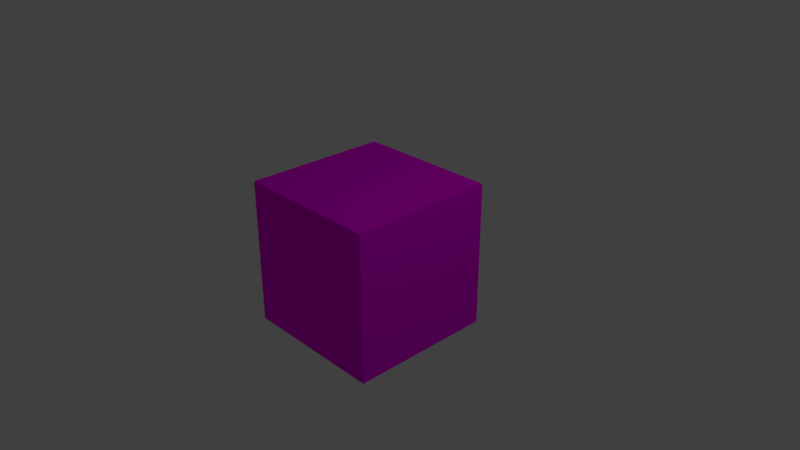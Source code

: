 # Source: laser_cube.blend  (saved by Blender 2.79.0; exported with 4.5.12 LTS)
import bpy
from mathutils import Matrix  # noqa: F401  (used for matrix-valued properties, if any)

bpy.ops.wm.read_factory_settings(use_empty=True)
scene = bpy.context.scene
scene.name = 'Scene'

# ---- collections
col_collection_1 = bpy.data.collections.new('Collection 1'); scene.collection.children.link(col_collection_1)

# ---- images (referenced by path relative to the original .blend; pixels are not part of the script)
import os
ASSET_DIR = os.environ.get("B2B_ASSET_DIR", "")  # directory of the original .blend (textures are referenced by path, not embedded)
HERE = os.path.dirname(os.path.abspath(__file__))  # packed textures are extracted next to this script under _unpacked/

def load_image(name, relpath, width, height, colorspace="sRGB"):
    """Load a texture the original file referenced (path relative to the .blend, or extracted next to this script)."""
    p = next((c for c in (os.path.join(HERE, relpath), os.path.join(ASSET_DIR, relpath)) if relpath and os.path.exists(c)), "")
    if p:
        img = bpy.data.images.load(p, check_existing=True)
        img.name = name
    else:  # same state as the original file: an image datablock whose file is absent (Cycles renders it pink)
        img = bpy.data.images.new(name, width, height)
        img.source = "FILE"
        img.filepath = "//" + (relpath or name)
    img.colorspace_settings.name = colorspace
    return img
img_laser_cube = load_image('laser_cube', 'laser_cube.png', 1024, 1024, 'sRGB')

# ---- materials (node trees are filled in below, after node groups)
mat_material = bpy.data.materials.new('Material')
mat_material.alpha_threshold = 0.0
mat_material.roughness = 0.5
mat_material.line_color = (0.0, 0.0, 0.0, 1.0)

# ---- material node trees
mat_material.use_nodes = True; mat_material.node_tree.nodes.clear()
_N = mat_material.node_tree.nodes; _L = mat_material.node_tree.links
n0 = _N.new('ShaderNodeOutputMaterial'); n0.name = 'Material Output'; n0.location = (300, 300)
n1 = _N.new('ShaderNodeBsdfDiffuse'); n1.name = 'Diffuse BSDF'; n1.location = (74, 284)
n2 = _N.new('ShaderNodeTexImage'); n2.name = 'Image Texture'; n2.location = (-181, 292)
n2.width = 140
n2.image = img_laser_cube
_L.new(n1.outputs[0], n0.inputs[0])
_L.new(n2.outputs[0], n1.inputs[0])
n0.is_active_output = True

# ---- world
world_world = bpy.data.worlds.new('World'); scene.world = world_world
world_world.color = (0.05088, 0.05088, 0.05088)
world_world.use_sun_shadow = False
world_world.sun_shadow_jitter_overblur = 0.0
world_world.cycles.sampling_method = 'MANUAL'

# ---- cameras
cam_camera = bpy.data.cameras.new('Camera')
cam_camera.clip_end = 100.0
cam_camera.lens = 35.0
cam_camera.sensor_width = 32.0
cam_camera.sensor_height = 18.0
cam_camera.ortho_scale = 7.314
cam_camera.dof.focus_distance = 0.0

# ---- lights
light_lamp = bpy.data.lights.new('Lamp', 'POINT')
light_lamp.transmission_factor = 0.0
light_lamp.cutoff_distance = 30.0
light_lamp.energy = 100.0
light_lamp.shadow_buffer_clip_start = 1.001
light_lamp.shadow_soft_size = 0.1
light_lamp.shadow_maximum_resolution = 0.006
light_lamp.use_absolute_resolution = True

# ---- meshes
me_cube = bpy.data.meshes.new('Cube')
me_cube.from_pydata([(0.0, 1.05, 0.25), (0.04877, 1.05, 0.2452), (0.09567, 1.05, 0.231), (0.1389, 1.05, 0.2079), (0.1768, 1.05, 0.1768), (0.2079, 1.05, 0.1389), (0.231, 1.05, 0.09567), (0.2452, 1.05, 0.04877), (0.25, 1.05, 2.106e-08), (0.2452, 1.05, -0.04877), (0.231, 1.05, -0.09567), (0.2079, 1.05, -0.1389), (0.1768, 1.05, -0.1768), (0.1389, 1.05, -0.2079), (0.09567, 1.05, -0.231), (0.04877, 1.05, -0.2452), (-8.146e-08, 1.05, -0.25), (-0.04877, 1.05, -0.2452), (-0.09567, 1.05, -0.231), (-0.1389, 1.05, -0.2079), (-0.1768, 1.05, -0.1768), (-0.2079, 1.05, -0.1389), (-0.231, 1.05, -0.09567), (-0.2452, 1.05, -0.04877), (-0.25, 1.05, 2.436e-07), (-0.2452, 1.05, 0.04877), (-0.231, 1.05, 0.09567), (-0.2079, 1.05, 0.1389), (-0.1768, 1.05, 0.1768), (-0.1389, 1.05, 0.2079), (-0.09567, 1.05, 0.231), (-0.04877, 1.05, 0.2452), (0.0, 1.125, 0.1699), (0.03314, 1.125, 0.1666), (0.06501, 1.125, 0.1569), (0.09438, 1.125, 0.1412), (0.1201, 1.125, 0.1201), (0.1412, 1.125, 0.09438), (0.1569, 1.125, 0.06501), (0.1666, 1.125, 0.03314), (0.1699, 1.125, 1.72e-08), (0.1666, 1.125, -0.03314), (0.1569, 1.125, -0.06501), (0.1412, 1.125, -0.09438), (0.1201, 1.125, -0.1201), (0.09438, 1.125, -0.1412), (0.06501, 1.125, -0.1569), (0.03314, 1.125, -0.1666), (-5.535e-08, 1.125, -0.1699), (-0.03314, 1.125, -0.1666), (-0.06501, 1.125, -0.1569), (-0.09438, 1.125, -0.1412), (-0.1201, 1.125, -0.1201), (-0.1412, 1.125, -0.09438), (-0.1569, 1.125, -0.06501), (-0.1666, 1.125, -0.03314), (-0.1699, 1.125, 1.684e-07), (-0.1666, 1.125, 0.03314), (-0.1569, 1.125, 0.06501), (-0.1412, 1.125, 0.09438), (-0.1201, 1.125, 0.1201), (-0.09438, 1.125, 0.1412), (-0.06501, 1.125, 0.1569), (-0.03314, 1.125, 0.1666), (0.0, 1.05, 0.1699), (0.03314, 1.05, 0.1666), (-0.03314, 1.05, 0.1666), (0.06501, 1.05, 0.1569), (0.09438, 1.05, 0.1412), (0.1201, 1.05, 0.1201), (0.1412, 1.05, 0.09438), (0.1666, 1.05, 0.03314), (0.1569, 1.05, 0.06501), (0.1699, 1.05, 1.392e-08), (0.1666, 1.05, -0.03314), (0.1569, 1.05, -0.06501), (0.1412, 1.05, -0.09438), (0.1201, 1.05, -0.1201), (0.09438, 1.05, -0.1412), (0.06501, 1.05, -0.1569), (0.03314, 1.05, -0.1666), (-0.06501, 1.05, 0.1569), (-0.09438, 1.05, 0.1412), (-0.1201, 1.05, 0.1201), (-0.1412, 1.05, 0.09438), (-0.1569, 1.05, 0.06501), (-0.1666, 1.05, 0.03314), (-5.535e-08, 1.05, -0.1699), (-0.03314, 1.05, -0.1666), (-0.06501, 1.05, -0.1569), (-0.09438, 1.05, -0.1412), (-0.1412, 1.05, -0.09438), (-0.1569, 1.05, -0.06501), (-0.1201, 1.05, -0.1201), (-0.1699, 1.05, 1.651e-07), (-0.1666, 1.05, -0.03314), (0.09808, 1.125, 0.01951), (0.1, 1.125, 1.192e-08), (0.09808, 1.125, -0.01951), (0.08315, 1.125, -0.05556), (0.09239, 1.125, -0.03827), (0.07071, 1.125, -0.07071), (0.05556, 1.125, -0.08315), (0.01951, 1.125, -0.09808), (0.03827, 1.125, -0.09239), (-3.258e-08, 1.125, -0.1), (-0.01951, 1.125, -0.09808), (-0.05556, 1.125, -0.08315), (-0.03827, 1.125, -0.09239), (-0.08315, 1.125, -0.05556), (-0.09239, 1.125, -0.03827), (-0.07071, 1.125, -0.07071), (-0.09808, 1.125, 0.01951), (-0.1, 1.125, 1.009e-07), (-0.09808, 1.125, -0.01951), (0.09239, 1.125, 0.03827), (0.08315, 1.125, 0.05556), (-0.09239, 1.125, 0.03827), (-0.08315, 1.125, 0.05556), (0.07071, 1.125, 0.07071), (-0.07071, 1.125, 0.07071), (0.05556, 1.125, 0.08315), (-0.05556, 1.125, 0.08315), (0.03827, 1.125, 0.09239), (-0.03827, 1.125, 0.09239), (0.01951, 1.125, 0.09808), (-0.01951, 1.125, 0.09808), (0.0, 1.125, 0.1), (1.0, 1.0, -1.0), (1.0, -1.0, -1.0), (-1.0, -1.0, -1.0), (-1.0, 1.0, -1.0), (1.0, 1.0, 1.0), (1.0, -1.0, 1.0), (-1.0, -1.0, 1.0), (-1.0, 1.0, 1.0), (0.1768, 1.0, -0.1768), (0.1389, 1.0, -0.2079), (0.04877, 1.0, -0.2452), (0.09567, 1.0, -0.231), (-8.146e-08, 1.0, -0.25), (-0.04877, 1.0, -0.2452), (-0.09567, 1.0, -0.231), (-0.1389, 1.0, -0.2079), (-0.1768, 1.0, -0.1768), (0.231, 1.0, -0.09567), (0.2079, 1.0, -0.1389), (-3.258e-08, 1.0, -0.1), (0.01951, 1.0, -0.09808), (-0.01951, 1.0, -0.09808), (-0.2079, 1.0, -0.1389), (-0.231, 1.0, -0.09567), (0.2452, 1.0, -0.04877), (0.05556, 1.0, -0.08315), (0.07071, 1.0, -0.07071), (0.09239, 1.0, -0.03827), (0.08315, 1.0, -0.05556), (0.03827, 1.0, -0.09239), (-0.03827, 1.0, -0.09239), (-0.07071, 1.0, -0.07071), (-0.05556, 1.0, -0.08315), (-0.08315, 1.0, -0.05556), (-0.09239, 1.0, -0.03827), (-0.2452, 1.0, -0.04877), (0.25, 1.0, 1.887e-08), (0.2476, 1.0, -0.02439), (0.09808, 1.0, -0.01951), (0.1, 1.0, 6.457e-09), (-0.09808, 1.0, -0.01951), (-0.1, 1.0, 9.547e-08), (-0.2476, 1.0, -0.02439), (-0.25, 1.0, 2.414e-07), (0.2452, 1.0, 0.04877), (0.09808, 1.0, 0.01951), (0.05556, 1.0, 0.08315), (0.08315, 1.0, 0.05556), (0.09239, 1.0, 0.03827), (0.07071, 1.0, 0.07071), (0.03827, 1.0, 0.09239), (-0.08315, 1.0, 0.05556), (-0.05556, 1.0, 0.08315), (-0.07071, 1.0, 0.07071), (-0.09239, 1.0, 0.03827), (-0.03827, 1.0, 0.09239), (-0.09808, 1.0, 0.01951), (-0.2452, 1.0, 0.04877), (0.231, 1.0, 0.09567), (0.2079, 1.0, 0.1389), (0.01951, 1.0, 0.09808), (0.0, 1.0, 0.1), (-0.01951, 1.0, 0.09808), (-0.231, 1.0, 0.09567), (-0.2079, 1.0, 0.1389), (0.1768, 1.0, 0.1768), (-0.1768, 1.0, 0.1768), (0.1389, 1.0, 0.2079), (0.09567, 1.0, 0.231), (0.04877, 1.0, 0.2452), (0.0, 1.0, 0.25), (-0.04877, 1.0, 0.2452), (-0.09567, 1.0, 0.231), (-0.1389, 1.0, 0.2079)], [], [(0, 198, 197, 1), (1, 197, 196, 2), (2, 196, 195, 3), (3, 195, 193, 4), (4, 193, 187, 5), (5, 187, 186, 6), (6, 186, 172, 7), (7, 172, 164, 8), (8, 164, 165, 152, 9), (9, 152, 145, 10), (10, 145, 146, 11), (11, 146, 136, 12), (12, 136, 137, 13), (13, 137, 139, 14), (14, 139, 138, 15), (15, 138, 140, 16), (16, 140, 141, 17), (17, 141, 142, 18), (18, 142, 143, 19), (19, 143, 144, 20), (20, 144, 150, 21), (21, 150, 151, 22), (22, 151, 163, 23), (23, 163, 170, 171, 24), (24, 171, 185, 25), (25, 185, 191, 26), (26, 191, 192, 27), (27, 192, 194, 28), (28, 194, 201, 29), (29, 201, 200, 30), (30, 200, 199, 31), (31, 199, 198, 0), (0, 1, 2, 3, 4, 5, 6, 7, 8, 73, 71, 72, 70, 69, 68, 67, 65, 64, 66, 81, 82, 83, 84, 85, 86, 94, 24, 25, 26, 27, 28, 29, 30, 31), (32, 64, 65, 33), (33, 65, 67, 34), (34, 67, 68, 35), (35, 68, 69, 36), (36, 69, 70, 37), (37, 70, 72, 38), (38, 72, 71, 39), (39, 71, 73, 40), (40, 73, 74, 41), (41, 74, 75, 42), (42, 75, 76, 43), (43, 76, 77, 44), (44, 77, 78, 45), (45, 78, 79, 46), (46, 79, 80, 47), (47, 80, 87, 48), (48, 87, 88, 49), (49, 88, 89, 50), (50, 89, 90, 51), (51, 90, 93, 52), (52, 93, 91, 53), (53, 91, 92, 54), (54, 92, 95, 55), (55, 95, 94, 56), (56, 94, 86, 57), (57, 86, 85, 58), (58, 85, 84, 59), (59, 84, 83, 60), (60, 83, 82, 61), (61, 82, 81, 62), (62, 81, 66, 63), (63, 66, 64, 32), (32, 33, 34, 35, 36, 37, 38, 39, 40, 97, 96, 115, 116, 119, 121, 123, 125, 127, 126, 124, 122, 120, 118, 117, 112, 113, 56, 57, 58, 59, 60, 61, 62, 63), (24, 94, 95, 92, 91, 93, 90, 89, 88, 87, 80, 79, 78, 77, 76, 75, 74, 73, 8, 9, 10, 11, 12, 13, 14, 15, 16, 17, 18, 19, 20, 21, 22, 23), (98, 166, 167, 97), (101, 154, 156, 99), (99, 156, 155, 100), (112, 184, 169, 113), (96, 173, 176, 115), (97, 167, 173, 96), (116, 175, 177, 119), (127, 189, 190, 126), (106, 149, 147, 105), (118, 179, 182, 117), (105, 147, 148, 103), (126, 190, 183, 124), (119, 177, 174, 121), (56, 113, 114, 110, 109, 111, 107, 108, 106, 105, 103, 104, 102, 101, 99, 100, 98, 97, 40, 41, 42, 43, 44, 45, 46, 47, 48, 49, 50, 51, 52, 53, 54, 55), (107, 160, 158, 108), (121, 174, 178, 123), (102, 153, 154, 101), (122, 180, 181, 120), (117, 182, 184, 112), (104, 157, 153, 102), (111, 159, 160, 107), (110, 162, 161, 109), (125, 188, 189, 127), (115, 176, 175, 116), (113, 169, 168, 114), (100, 155, 166, 98), (108, 158, 149, 106), (124, 183, 180, 122), (123, 178, 188, 125), (103, 148, 157, 104), (114, 168, 162, 110), (120, 181, 179, 118), (109, 161, 159, 111), (128, 129, 130, 131), (132, 135, 134, 133), (128, 132, 133, 129), (129, 133, 134, 130), (130, 134, 135, 131), (132, 128, 164, 172, 186, 187, 193, 195, 196, 197, 198, 199, 200, 201, 194, 192, 191, 185, 171, 135), (135, 171, 170, 163, 151, 150, 144, 143, 142, 141, 140, 138, 139, 137, 136, 146, 145, 152, 165, 164, 128, 131), (167, 166, 155, 156, 154, 153, 157, 148, 147, 149, 158, 160, 159, 161, 162, 168, 169, 184, 182, 179, 181, 180, 183, 190, 189, 188, 178, 174, 177, 175, 176, 173)])
_uv = me_cube.uv_layers.new(name='UVMap')
_uv.uv.foreach_set('vector', [0.8782, 0.7051, 0.8846, 0.7051, 0.8846, 0.7114, 0.8782, 0.7114, 0.8782, 0.7114, 0.8846, 0.7114, 0.8846, 0.7174, 0.8782, 0.7174, 0.8782, 0.7174, 0.8846, 0.7174, 0.8846, 0.7229, 0.8782, 0.7229, 0.8782, 0.7229, 0.8846, 0.7229, 0.8846, 0.7278, 0.8782, 0.7278, 0.5644, 0.6348, 0.5708, 0.6348, 0.5708, 0.6396, 0.5644, 0.6396, 0.5644, 0.6396, 0.5708, 0.6396, 0.5708, 0.6452, 0.5644, 0.6452, 0.5644, 0.6452, 0.5708, 0.6452, 0.5708, 0.6512, 0.5644, 0.6512, 0.5644, 0.6512, 0.5708, 0.6512, 0.5708, 0.6574, 0.5644, 0.6574, 0.5644, 0.6574, 0.5708, 0.6574, 0.5708, 0.6606, 0.5708, 0.6637, 0.5644, 0.6637, 0.5644, 0.6637, 0.5708, 0.6637, 0.5708, 0.6697, 0.5644, 0.6697, 0.5644, 0.6697, 0.5708, 0.6697, 0.5708, 0.6752, 0.5644, 0.6752, 0.5644, 0.6752, 0.5708, 0.6752, 0.5708, 0.6801, 0.5644, 0.6801, 0.5644, 0.5125, 0.5708, 0.5125, 0.5708, 0.5174, 0.5644, 0.5174, 0.5644, 0.5174, 0.5708, 0.5174, 0.5708, 0.5229, 0.5644, 0.5229, 0.5644, 0.5229, 0.5708, 0.5229, 0.5708, 0.5289, 0.5644, 0.5289, 0.5644, 0.5289, 0.5708, 0.5289, 0.5708, 0.5352, 0.5644, 0.5352, 0.5644, 0.5352, 0.5708, 0.5352, 0.5708, 0.5414, 0.5644, 0.5414, 0.5644, 0.5414, 0.5708, 0.5414, 0.5708, 0.5474, 0.5644, 0.5474, 0.5644, 0.5474, 0.5708, 0.5474, 0.5708, 0.553, 0.5644, 0.553, 0.5644, 0.553, 0.5708, 0.553, 0.5708, 0.5578, 0.5644, 0.5578, 0.4505, 0.6398, 0.4441, 0.6398, 0.4441, 0.635, 0.4505, 0.635, 0.4505, 0.635, 0.4441, 0.635, 0.4441, 0.6294, 0.4505, 0.6294, 0.4505, 0.6294, 0.4441, 0.6294, 0.4441, 0.6234, 0.4505, 0.6234, 0.4505, 0.6234, 0.4441, 0.6234, 0.4441, 0.6203, 0.4441, 0.6172, 0.4505, 0.6172, 0.4505, 0.6172, 0.4441, 0.6172, 0.4441, 0.6109, 0.4505, 0.6109, 0.4505, 0.6109, 0.4441, 0.6109, 0.4441, 0.6049, 0.4505, 0.6049, 0.4505, 0.6049, 0.4441, 0.6049, 0.4441, 0.5994, 0.4505, 0.5994, 0.4505, 0.5994, 0.4441, 0.5994, 0.4441, 0.5945, 0.4505, 0.5945, 0.8974, 0.8355, 0.891, 0.8355, 0.891, 0.8307, 0.8974, 0.8307, 0.8974, 0.8307, 0.891, 0.8307, 0.891, 0.8251, 0.8974, 0.8251, 0.8974, 0.8251, 0.891, 0.8251, 0.891, 0.8191, 0.8974, 0.8191, 0.8974, 0.8191, 0.891, 0.8191, 0.891, 0.8129, 0.8974, 0.8129, 0.6246, 0.4188, 0.6211, 0.424, 0.6166, 0.4285, 0.6114, 0.432, 0.6056, 0.4344, 0.5994, 0.4356, 0.5932, 0.4356, 0.587, 0.4344, 0.5812, 0.432, 0.586, 0.4229, 0.59, 0.4245, 0.5942, 0.4254, 0.5984, 0.4254, 0.6026, 0.4245, 0.6066, 0.4229, 0.6101, 0.4205, 0.6131, 0.4175, 0.6155, 0.414, 0.6171, 0.41, 0.618, 0.4058, 0.618, 0.4016, 0.6171, 0.3974, 0.6155, 0.3934, 0.6131, 0.3899, 0.6101, 0.3869, 0.6066, 0.3845, 0.6114, 0.3754, 0.6166, 0.3789, 0.6211, 0.3834, 0.6246, 0.3886, 0.627, 0.3944, 0.6282, 0.4006, 0.6282, 0.4068, 0.627, 0.413, 0.7917, 0.7205, 0.8013, 0.7205, 0.8013, 0.7248, 0.7917, 0.7248, 0.7917, 0.7248, 0.8013, 0.7248, 0.8013, 0.7289, 0.7917, 0.7289, 0.7917, 0.7289, 0.8013, 0.7289, 0.8013, 0.7326, 0.7917, 0.7326, 0.7917, 0.7326, 0.8013, 0.7326, 0.8013, 0.7359, 0.7917, 0.7359, 0.5644, 0.757, 0.574, 0.757, 0.574, 0.7603, 0.5644, 0.7603, 0.5644, 0.7603, 0.574, 0.7603, 0.574, 0.7641, 0.5644, 0.7641, 0.5644, 0.7641, 0.574, 0.7641, 0.574, 0.7682, 0.5644, 0.7682, 0.5644, 0.7682, 0.574, 0.7682, 0.574, 0.7724, 0.5644, 0.7724, 0.5644, 0.7724, 0.574, 0.7724, 0.574, 0.7767, 0.5644, 0.7767, 0.5644, 0.7767, 0.574, 0.7767, 0.574, 0.7807, 0.5644, 0.7807, 0.5644, 0.7807, 0.574, 0.7807, 0.574, 0.7845, 0.5644, 0.7845, 0.5644, 0.7845, 0.574, 0.7845, 0.574, 0.7878, 0.5644, 0.7878, 0.4441, 0.7168, 0.4538, 0.7168, 0.4538, 0.7201, 0.4441, 0.7201, 0.4441, 0.7201, 0.4538, 0.7201, 0.4538, 0.7238, 0.4441, 0.7238, 0.4441, 0.7238, 0.4538, 0.7238, 0.4538, 0.7279, 0.4441, 0.7279, 0.4441, 0.7279, 0.4538, 0.7279, 0.4538, 0.7322, 0.4441, 0.7322, 0.4441, 0.7322, 0.4538, 0.7322, 0.4538, 0.7364, 0.4441, 0.7364, 0.4441, 0.7364, 0.4538, 0.7364, 0.4538, 0.7405, 0.4441, 0.7405, 0.4441, 0.7405, 0.4538, 0.7405, 0.4538, 0.7443, 0.4441, 0.7443, 0.4441, 0.7443, 0.4538, 0.7443, 0.4538, 0.7476, 0.4441, 0.7476, 0.7147, 0.7359, 0.7051, 0.7359, 0.7051, 0.7326, 0.7147, 0.7326, 0.7147, 0.7326, 0.7051, 0.7326, 0.7051, 0.7289, 0.7147, 0.7289, 0.7147, 0.7289, 0.7051, 0.7289, 0.7051, 0.7248, 0.7147, 0.7248, 0.7147, 0.7248, 0.7051, 0.7248, 0.7051, 0.7205, 0.7147, 0.7205, 0.7147, 0.7205, 0.7051, 0.7205, 0.7051, 0.7163, 0.7147, 0.7163, 0.7147, 0.7163, 0.7051, 0.7163, 0.7051, 0.7122, 0.7147, 0.7122, 0.7147, 0.7122, 0.7051, 0.7122, 0.7051, 0.7084, 0.7147, 0.7084, 0.7147, 0.7084, 0.7051, 0.7084, 0.7051, 0.7051, 0.7147, 0.7051, 0.7917, 0.7051, 0.8013, 0.7051, 0.8013, 0.7084, 0.7917, 0.7084, 0.7917, 0.7084, 0.8013, 0.7084, 0.8013, 0.7122, 0.7917, 0.7122, 0.7917, 0.7122, 0.8013, 0.7122, 0.8013, 0.7163, 0.7917, 0.7163, 0.7917, 0.7163, 0.8013, 0.7163, 0.8013, 0.7205, 0.7917, 0.7205, 0.445, 0.3998, 0.4441, 0.3956, 0.4441, 0.3913, 0.445, 0.3871, 0.4466, 0.3832, 0.449, 0.3797, 0.452, 0.3766, 0.4555, 0.3743, 0.4595, 0.3726, 0.4621, 0.3812, 0.4598, 0.3822, 0.4577, 0.3836, 0.4559, 0.3853, 0.4545, 0.3874, 0.4535, 0.3897, 0.4531, 0.3922, 0.4531, 0.3947, 0.4535, 0.3972, 0.4545, 0.3995, 0.4559, 0.4016, 0.4577, 0.4034, 0.4598, 0.4048, 0.4621, 0.4057, 0.4646, 0.4062, 0.4671, 0.4062, 0.4695, 0.4057, 0.4721, 0.4143, 0.4679, 0.4151, 0.4637, 0.4151, 0.4595, 0.4143, 0.4555, 0.4127, 0.452, 0.4103, 0.449, 0.4073, 0.4466, 0.4037, 0.6114, 0.3754, 0.6066, 0.3845, 0.6026, 0.3829, 0.5984, 0.382, 0.5942, 0.382, 0.59, 0.3829, 0.586, 0.3845, 0.5825, 0.3869, 0.5795, 0.3899, 0.5771, 0.3934, 0.5755, 0.3974, 0.5746, 0.4016, 0.5746, 0.4058, 0.5755, 0.41, 0.5771, 0.414, 0.5795, 0.4175, 0.5825, 0.4205, 0.586, 0.4229, 0.5812, 0.432, 0.576, 0.4285, 0.5715, 0.424, 0.568, 0.4188, 0.5656, 0.413, 0.5644, 0.4068, 0.5644, 0.4006, 0.5656, 0.3944, 0.568, 0.3886, 0.5715, 0.3834, 0.576, 0.3789, 0.5812, 0.3754, 0.587, 0.373, 0.5932, 0.3718, 0.5994, 0.3718, 0.6056, 0.373, 0.7051, 0.8194, 0.7212, 0.8194, 0.7212, 0.8219, 0.7051, 0.8219, 0.7051, 0.8129, 0.7212, 0.8129, 0.7212, 0.8148, 0.7051, 0.8148, 0.7051, 0.8148, 0.7212, 0.8148, 0.7212, 0.817, 0.7051, 0.817, 0.5644, 0.8713, 0.5804, 0.8713, 0.5804, 0.8738, 0.5644, 0.8738, 0.7051, 0.8244, 0.7212, 0.8244, 0.7212, 0.8268, 0.7051, 0.8268, 0.7051, 0.8219, 0.7212, 0.8219, 0.7212, 0.8244, 0.7051, 0.8244, 0.7051, 0.829, 0.7212, 0.829, 0.7212, 0.831, 0.7051, 0.831, 0.7981, 0.8219, 0.8141, 0.8219, 0.8141, 0.8244, 0.7981, 0.8244, 0.4441, 0.831, 0.4602, 0.831, 0.4602, 0.8335, 0.4441, 0.8335, 0.5644, 0.8667, 0.5804, 0.8667, 0.5804, 0.8689, 0.5644, 0.8689, 0.4441, 0.8335, 0.4602, 0.8335, 0.4602, 0.836, 0.4441, 0.836, 0.7981, 0.8244, 0.8141, 0.8244, 0.8141, 0.8268, 0.7981, 0.8268, 0.7981, 0.8129, 0.8141, 0.8129, 0.8141, 0.8148, 0.7981, 0.8148, 0.4721, 0.4143, 0.4695, 0.4057, 0.4719, 0.4048, 0.4739, 0.4034, 0.4757, 0.4016, 0.4771, 0.3995, 0.4781, 0.3972, 0.4786, 0.3947, 0.4786, 0.3922, 0.4781, 0.3897, 0.4771, 0.3874, 0.4757, 0.3853, 0.4739, 0.3836, 0.4719, 0.3822, 0.4695, 0.3812, 0.4671, 0.3807, 0.4646, 0.3807, 0.4621, 0.3812, 0.4595, 0.3726, 0.4637, 0.3718, 0.4679, 0.3718, 0.4721, 0.3726, 0.4761, 0.3743, 0.4796, 0.3766, 0.4826, 0.3797, 0.485, 0.3832, 0.4867, 0.3871, 0.4875, 0.3913, 0.4875, 0.3956, 0.4867, 0.3998, 0.485, 0.4037, 0.4826, 0.4073, 0.4796, 0.4103, 0.4761, 0.4127, 0.4441, 0.8264, 0.4602, 0.8264, 0.4602, 0.8286, 0.4441, 0.8286, 0.7981, 0.8148, 0.8141, 0.8148, 0.8141, 0.817, 0.7981, 0.817, 0.4441, 0.8407, 0.4602, 0.8407, 0.4602, 0.8426, 0.4441, 0.8426, 0.7981, 0.829, 0.8141, 0.829, 0.8141, 0.831, 0.7981, 0.831, 0.5644, 0.8689, 0.5804, 0.8689, 0.5804, 0.8713, 0.5644, 0.8713, 0.4441, 0.8385, 0.4602, 0.8385, 0.4602, 0.8407, 0.4441, 0.8407, 0.4441, 0.8245, 0.4602, 0.8245, 0.4602, 0.8264, 0.4441, 0.8264, 0.5644, 0.8787, 0.5804, 0.8787, 0.5804, 0.8809, 0.5644, 0.8809, 0.7981, 0.8194, 0.8141, 0.8194, 0.8141, 0.8219, 0.7981, 0.8219, 0.7051, 0.8268, 0.7212, 0.8268, 0.7212, 0.829, 0.7051, 0.829, 0.5644, 0.8738, 0.5804, 0.8738, 0.5804, 0.8763, 0.5644, 0.8763, 0.7051, 0.817, 0.7212, 0.817, 0.7212, 0.8194, 0.7051, 0.8194, 0.4441, 0.8286, 0.4602, 0.8286, 0.4602, 0.831, 0.4441, 0.831, 0.7981, 0.8268, 0.8141, 0.8268, 0.8141, 0.829, 0.7981, 0.829, 0.7981, 0.817, 0.8141, 0.817, 0.8141, 0.8194, 0.7981, 0.8194, 0.4441, 0.836, 0.4602, 0.836, 0.4602, 0.8385, 0.4441, 0.8385, 0.5644, 0.8763, 0.5804, 0.8763, 0.5804, 0.8787, 0.5644, 0.8787, 0.5644, 0.8647, 0.5804, 0.8647, 0.5804, 0.8667, 0.5644, 0.8667, 0.5644, 0.8809, 0.5804, 0.8809, 0.5804, 0.8829, 0.5644, 0.8829, 0.7051, 0.03809, 0.9619, 0.03809, 0.9619, 0.2949, 0.7051, 0.2949, 0.2949, 0.03809, 0.2949, 0.2949, 0.03809, 0.2949, 0.03809, 0.03809, 0.2949, 0.9619, 0.03809, 0.9619, 0.03809, 0.7051, 0.2949, 0.7051, 0.3711, 0.2949, 0.3711, 0.03808, 0.6289, 0.03809, 0.6289, 0.2949, 0.2949, 0.6289, 0.03809, 0.6289, 0.03809, 0.3711, 0.2949, 0.3711, 0.7051, 0.3711, 0.9619, 0.3711, 0.8333, 0.4679, 0.8271, 0.4686, 0.8211, 0.4704, 0.8155, 0.4734, 0.8107, 0.4773, 0.8067, 0.4822, 0.8037, 0.4877, 0.8019, 0.4937, 0.8013, 0.5, 0.8019, 0.5063, 0.8037, 0.5123, 0.8067, 0.5178, 0.8107, 0.5227, 0.8155, 0.5266, 0.8211, 0.5296, 0.8271, 0.5314, 0.8333, 0.5321, 0.7051, 0.6289, 0.7051, 0.6289, 0.8333, 0.5321, 0.8365, 0.5317, 0.8396, 0.5314, 0.8456, 0.5296, 0.8511, 0.5266, 0.856, 0.5227, 0.86, 0.5178, 0.8629, 0.5123, 0.8648, 0.5063, 0.8654, 0.5, 0.8648, 0.4937, 0.8629, 0.4877, 0.86, 0.4822, 0.856, 0.4773, 0.8511, 0.4734, 0.8456, 0.4704, 0.8396, 0.4686, 0.8365, 0.4683, 0.8333, 0.4679, 0.9619, 0.3711, 0.9619, 0.6289, 0.4446, 0.5011, 0.4456, 0.4988, 0.447, 0.4967, 0.4488, 0.4949, 0.4509, 0.4935, 0.4532, 0.4926, 0.4556, 0.4921, 0.4582, 0.4921, 0.4606, 0.4926, 0.4629, 0.4935, 0.465, 0.4949, 0.4668, 0.4967, 0.4682, 0.4988, 0.4692, 0.5011, 0.4697, 0.5036, 0.4697, 0.5061, 0.4692, 0.5085, 0.4682, 0.5109, 0.4668, 0.513, 0.465, 0.5147, 0.4629, 0.5161, 0.4606, 0.5171, 0.4582, 0.5176, 0.4556, 0.5176, 0.4532, 0.5171, 0.4509, 0.5161, 0.4488, 0.5147, 0.447, 0.513, 0.4456, 0.5109, 0.4446, 0.5085, 0.4441, 0.5061, 0.4441, 0.5036])
me_cube.materials.append(mat_material)
me_cube.use_remesh_preserve_volume = False
me_cube.use_remesh_preserve_attributes = False
me_cube.use_mirror_vertex_groups = False
me_cube.update()

# ---- objects
ob_lamp = bpy.data.objects.new('Lamp', light_lamp)
ob_camera = bpy.data.objects.new('Camera', cam_camera)
ob_laser_cube = bpy.data.objects.new('Laser Cube', me_cube)

# ---- transforms, parenting, visibility, modifiers, constraints
ob_lamp.location = (4.076, 1.005, 5.904)
ob_lamp.rotation_euler = (0.6503, 0.05522, 1.866)
ob_lamp.lock_rotations_4d = False
ob_lamp.empty_display_type = 'ARROWS'
ob_lamp.color = (0.0, 0.0, 0.0, 0.0)
ob_lamp.lineart.crease_threshold = 0.0
ob_camera.location = (7.481, -6.508, 5.344)
ob_camera.rotation_euler = (1.109, 0.0, 0.8149)
ob_camera.lock_rotations_4d = False
ob_camera.empty_display_type = 'ARROWS'
ob_camera.color = (0.0, 0.0, 0.0, 0.0)
ob_camera.display_type = 'WIRE'
ob_camera.lineart.crease_threshold = 0.0
ob_laser_cube.location = (0.0, 0.0, 0.0)
ob_laser_cube.lock_rotations_4d = False
ob_laser_cube.empty_display_type = 'ARROWS'
ob_laser_cube.lineart.crease_threshold = 0.0

# ---- collection membership
col_collection_1.objects.link(ob_lamp)
col_collection_1.objects.link(ob_camera)
col_collection_1.objects.link(ob_laser_cube)

# ---- scene / render settings (as saved in the file)
scene.camera = ob_camera
scene.frame_start = 1; scene.frame_end = 250; scene.frame_set(1)
scene.render.engine = 'CYCLES'
scene.render.resolution_percentage = 50
scene.render.dither_intensity = 0.0
scene.cycles.use_denoising = False
scene.cycles.samples = 128
scene.cycles.sampling_pattern = 'TABULATED_SOBOL'
scene.cycles.use_adaptive_sampling = False
scene.cycles.use_light_tree = False
scene.cycles.blur_glossy = 0.0
scene.cycles.sample_clamp_indirect = 0.0
scene.view_settings.view_transform = 'Standard'
bpy.context.view_layer.update()
